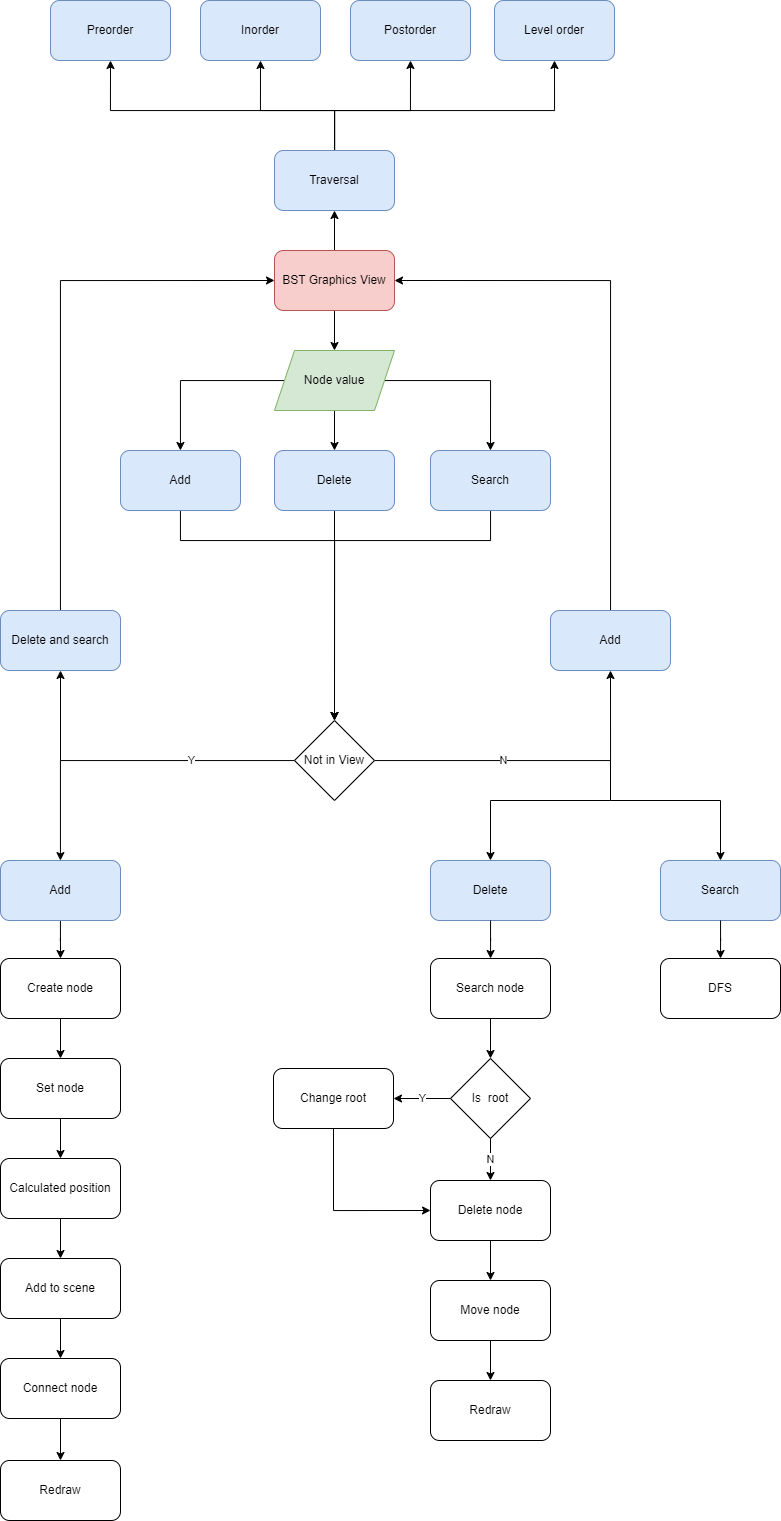

The diagram above was exported from draw.io. Its source (the exported page's mxGraphModel, read from the mxfile embedded in the PNG):
<mxGraphModel dx="1419" dy="2121" grid="1" gridSize="10" guides="1" tooltips="1" connect="1" arrows="1" fold="1" page="1" pageScale="1" pageWidth="827" pageHeight="1169" math="0" shadow="0">
  <root>
    <mxCell id="WIyWlLk6GJQsqaUBKTNV-0" />
    <mxCell id="WIyWlLk6GJQsqaUBKTNV-1" parent="WIyWlLk6GJQsqaUBKTNV-0" />
    <mxCell id="tFFh1QmuGE09pDQ4tpGh-15" style="edgeStyle=orthogonalEdgeStyle;rounded=0;orthogonalLoop=1;jettySize=auto;html=1;entryX=0.5;entryY=0;entryDx=0;entryDy=0;" edge="1" parent="WIyWlLk6GJQsqaUBKTNV-1" source="tFFh1QmuGE09pDQ4tpGh-13" target="tFFh1QmuGE09pDQ4tpGh-14">
      <mxGeometry relative="1" as="geometry" />
    </mxCell>
    <mxCell id="tFFh1QmuGE09pDQ4tpGh-96" value="" style="edgeStyle=orthogonalEdgeStyle;rounded=0;orthogonalLoop=1;jettySize=auto;html=1;" edge="1" parent="WIyWlLk6GJQsqaUBKTNV-1" source="tFFh1QmuGE09pDQ4tpGh-13" target="tFFh1QmuGE09pDQ4tpGh-95">
      <mxGeometry relative="1" as="geometry" />
    </mxCell>
    <mxCell id="tFFh1QmuGE09pDQ4tpGh-13" value="BST Graphics View" style="rounded=1;whiteSpace=wrap;html=1;fillColor=#f8cecc;strokeColor=#b85450;" vertex="1" parent="WIyWlLk6GJQsqaUBKTNV-1">
      <mxGeometry x="354" y="30" width="120" height="60" as="geometry" />
    </mxCell>
    <mxCell id="tFFh1QmuGE09pDQ4tpGh-21" style="edgeStyle=orthogonalEdgeStyle;rounded=0;orthogonalLoop=1;jettySize=auto;html=1;" edge="1" parent="WIyWlLk6GJQsqaUBKTNV-1" source="tFFh1QmuGE09pDQ4tpGh-14" target="tFFh1QmuGE09pDQ4tpGh-16">
      <mxGeometry relative="1" as="geometry" />
    </mxCell>
    <mxCell id="tFFh1QmuGE09pDQ4tpGh-22" style="edgeStyle=orthogonalEdgeStyle;rounded=0;orthogonalLoop=1;jettySize=auto;html=1;entryX=0.5;entryY=0;entryDx=0;entryDy=0;" edge="1" parent="WIyWlLk6GJQsqaUBKTNV-1" source="tFFh1QmuGE09pDQ4tpGh-14" target="tFFh1QmuGE09pDQ4tpGh-19">
      <mxGeometry relative="1" as="geometry" />
    </mxCell>
    <mxCell id="tFFh1QmuGE09pDQ4tpGh-23" style="edgeStyle=orthogonalEdgeStyle;rounded=0;orthogonalLoop=1;jettySize=auto;html=1;entryX=0.5;entryY=0;entryDx=0;entryDy=0;" edge="1" parent="WIyWlLk6GJQsqaUBKTNV-1" source="tFFh1QmuGE09pDQ4tpGh-14" target="tFFh1QmuGE09pDQ4tpGh-20">
      <mxGeometry relative="1" as="geometry" />
    </mxCell>
    <mxCell id="tFFh1QmuGE09pDQ4tpGh-14" value="Node value" style="shape=parallelogram;perimeter=parallelogramPerimeter;whiteSpace=wrap;html=1;fixedSize=1;fillColor=#d5e8d4;strokeColor=#82b366;" vertex="1" parent="WIyWlLk6GJQsqaUBKTNV-1">
      <mxGeometry x="354" y="130" width="120" height="60" as="geometry" />
    </mxCell>
    <mxCell id="tFFh1QmuGE09pDQ4tpGh-26" style="edgeStyle=orthogonalEdgeStyle;rounded=0;orthogonalLoop=1;jettySize=auto;html=1;entryX=0.5;entryY=0;entryDx=0;entryDy=0;" edge="1" parent="WIyWlLk6GJQsqaUBKTNV-1" source="tFFh1QmuGE09pDQ4tpGh-16" target="tFFh1QmuGE09pDQ4tpGh-25">
      <mxGeometry relative="1" as="geometry">
        <Array as="points">
          <mxPoint x="260" y="320" />
          <mxPoint x="414" y="320" />
        </Array>
      </mxGeometry>
    </mxCell>
    <mxCell id="tFFh1QmuGE09pDQ4tpGh-16" value="Add" style="rounded=1;whiteSpace=wrap;html=1;fillColor=#dae8fc;strokeColor=#6c8ebf;" vertex="1" parent="WIyWlLk6GJQsqaUBKTNV-1">
      <mxGeometry x="200" y="230" width="120" height="60" as="geometry" />
    </mxCell>
    <mxCell id="tFFh1QmuGE09pDQ4tpGh-29" style="edgeStyle=orthogonalEdgeStyle;rounded=0;orthogonalLoop=1;jettySize=auto;html=1;entryX=0.5;entryY=0;entryDx=0;entryDy=0;" edge="1" parent="WIyWlLk6GJQsqaUBKTNV-1" source="tFFh1QmuGE09pDQ4tpGh-19" target="tFFh1QmuGE09pDQ4tpGh-25">
      <mxGeometry relative="1" as="geometry">
        <mxPoint x="370" y="350" as="targetPoint" />
      </mxGeometry>
    </mxCell>
    <mxCell id="tFFh1QmuGE09pDQ4tpGh-19" value="Delete" style="rounded=1;whiteSpace=wrap;html=1;fillColor=#dae8fc;strokeColor=#6c8ebf;" vertex="1" parent="WIyWlLk6GJQsqaUBKTNV-1">
      <mxGeometry x="354" y="230" width="120" height="60" as="geometry" />
    </mxCell>
    <mxCell id="tFFh1QmuGE09pDQ4tpGh-30" style="edgeStyle=orthogonalEdgeStyle;rounded=0;orthogonalLoop=1;jettySize=auto;html=1;entryX=0.5;entryY=0;entryDx=0;entryDy=0;" edge="1" parent="WIyWlLk6GJQsqaUBKTNV-1" source="tFFh1QmuGE09pDQ4tpGh-20" target="tFFh1QmuGE09pDQ4tpGh-25">
      <mxGeometry relative="1" as="geometry">
        <Array as="points">
          <mxPoint x="570" y="320" />
          <mxPoint x="414" y="320" />
        </Array>
      </mxGeometry>
    </mxCell>
    <mxCell id="tFFh1QmuGE09pDQ4tpGh-20" value="Search" style="rounded=1;whiteSpace=wrap;html=1;fillColor=#dae8fc;strokeColor=#6c8ebf;" vertex="1" parent="WIyWlLk6GJQsqaUBKTNV-1">
      <mxGeometry x="510" y="230" width="120" height="60" as="geometry" />
    </mxCell>
    <mxCell id="tFFh1QmuGE09pDQ4tpGh-32" value="Y" style="edgeStyle=orthogonalEdgeStyle;rounded=0;orthogonalLoop=1;jettySize=auto;html=1;entryX=0.5;entryY=0;entryDx=0;entryDy=0;" edge="1" parent="WIyWlLk6GJQsqaUBKTNV-1" source="tFFh1QmuGE09pDQ4tpGh-25" target="tFFh1QmuGE09pDQ4tpGh-36">
      <mxGeometry x="-0.3772" relative="1" as="geometry">
        <mxPoint x="80" y="420" as="targetPoint" />
        <Array as="points">
          <mxPoint x="140" y="540" />
          <mxPoint x="140" y="640" />
        </Array>
        <mxPoint as="offset" />
      </mxGeometry>
    </mxCell>
    <mxCell id="tFFh1QmuGE09pDQ4tpGh-54" style="edgeStyle=orthogonalEdgeStyle;rounded=0;orthogonalLoop=1;jettySize=auto;html=1;entryX=0.5;entryY=1;entryDx=0;entryDy=0;" edge="1" parent="WIyWlLk6GJQsqaUBKTNV-1" source="tFFh1QmuGE09pDQ4tpGh-25" target="tFFh1QmuGE09pDQ4tpGh-53">
      <mxGeometry relative="1" as="geometry" />
    </mxCell>
    <mxCell id="tFFh1QmuGE09pDQ4tpGh-56" value="N" style="edgeLabel;html=1;align=center;verticalAlign=middle;resizable=0;points=[];" vertex="1" connectable="0" parent="tFFh1QmuGE09pDQ4tpGh-54">
      <mxGeometry x="-0.2162" y="1" relative="1" as="geometry">
        <mxPoint as="offset" />
      </mxGeometry>
    </mxCell>
    <mxCell id="tFFh1QmuGE09pDQ4tpGh-25" value="Not in View" style="rhombus;whiteSpace=wrap;html=1;" vertex="1" parent="WIyWlLk6GJQsqaUBKTNV-1">
      <mxGeometry x="374" y="500" width="80" height="80" as="geometry" />
    </mxCell>
    <mxCell id="tFFh1QmuGE09pDQ4tpGh-52" style="edgeStyle=orthogonalEdgeStyle;rounded=0;orthogonalLoop=1;jettySize=auto;html=1;entryX=0;entryY=0.5;entryDx=0;entryDy=0;" edge="1" parent="WIyWlLk6GJQsqaUBKTNV-1" source="tFFh1QmuGE09pDQ4tpGh-50" target="tFFh1QmuGE09pDQ4tpGh-13">
      <mxGeometry relative="1" as="geometry">
        <Array as="points">
          <mxPoint x="140" y="60" />
        </Array>
      </mxGeometry>
    </mxCell>
    <mxCell id="tFFh1QmuGE09pDQ4tpGh-50" value="Delete and search" style="rounded=1;whiteSpace=wrap;html=1;fillColor=#dae8fc;strokeColor=#6c8ebf;" vertex="1" parent="WIyWlLk6GJQsqaUBKTNV-1">
      <mxGeometry x="80" y="390" width="120" height="60" as="geometry" />
    </mxCell>
    <mxCell id="tFFh1QmuGE09pDQ4tpGh-55" style="edgeStyle=orthogonalEdgeStyle;rounded=0;orthogonalLoop=1;jettySize=auto;html=1;entryX=1;entryY=0.5;entryDx=0;entryDy=0;" edge="1" parent="WIyWlLk6GJQsqaUBKTNV-1" source="tFFh1QmuGE09pDQ4tpGh-53" target="tFFh1QmuGE09pDQ4tpGh-13">
      <mxGeometry relative="1" as="geometry">
        <Array as="points">
          <mxPoint x="690" y="60" />
        </Array>
      </mxGeometry>
    </mxCell>
    <mxCell id="tFFh1QmuGE09pDQ4tpGh-53" value="Add" style="rounded=1;whiteSpace=wrap;html=1;fillColor=#dae8fc;strokeColor=#6c8ebf;" vertex="1" parent="WIyWlLk6GJQsqaUBKTNV-1">
      <mxGeometry x="630" y="390" width="120" height="60" as="geometry" />
    </mxCell>
    <mxCell id="tFFh1QmuGE09pDQ4tpGh-61" value="" style="endArrow=classic;html=1;rounded=0;entryX=0.5;entryY=1;entryDx=0;entryDy=0;" edge="1" parent="WIyWlLk6GJQsqaUBKTNV-1" target="tFFh1QmuGE09pDQ4tpGh-50">
      <mxGeometry width="50" height="50" relative="1" as="geometry">
        <mxPoint x="140" y="540" as="sourcePoint" />
        <mxPoint x="150" y="490" as="targetPoint" />
      </mxGeometry>
    </mxCell>
    <mxCell id="tFFh1QmuGE09pDQ4tpGh-84" value="" style="group" vertex="1" connectable="0" parent="WIyWlLk6GJQsqaUBKTNV-1">
      <mxGeometry x="353" y="640" width="277" height="580" as="geometry" />
    </mxCell>
    <mxCell id="tFFh1QmuGE09pDQ4tpGh-62" value="Delete" style="rounded=1;whiteSpace=wrap;html=1;fillColor=#dae8fc;strokeColor=#6c8ebf;" vertex="1" parent="tFFh1QmuGE09pDQ4tpGh-84">
      <mxGeometry x="157" width="120" height="60" as="geometry" />
    </mxCell>
    <mxCell id="tFFh1QmuGE09pDQ4tpGh-63" value="Search node" style="rounded=1;whiteSpace=wrap;html=1;" vertex="1" parent="tFFh1QmuGE09pDQ4tpGh-84">
      <mxGeometry x="157" y="98" width="120" height="60" as="geometry" />
    </mxCell>
    <mxCell id="tFFh1QmuGE09pDQ4tpGh-68" value="" style="edgeStyle=orthogonalEdgeStyle;rounded=0;orthogonalLoop=1;jettySize=auto;html=1;" edge="1" parent="tFFh1QmuGE09pDQ4tpGh-84" source="tFFh1QmuGE09pDQ4tpGh-62" target="tFFh1QmuGE09pDQ4tpGh-63">
      <mxGeometry relative="1" as="geometry" />
    </mxCell>
    <mxCell id="tFFh1QmuGE09pDQ4tpGh-67" value="Is&amp;nbsp; root" style="rhombus;whiteSpace=wrap;html=1;" vertex="1" parent="tFFh1QmuGE09pDQ4tpGh-84">
      <mxGeometry x="177" y="198" width="80" height="80" as="geometry" />
    </mxCell>
    <mxCell id="tFFh1QmuGE09pDQ4tpGh-69" value="" style="edgeStyle=orthogonalEdgeStyle;rounded=0;orthogonalLoop=1;jettySize=auto;html=1;" edge="1" parent="tFFh1QmuGE09pDQ4tpGh-84" source="tFFh1QmuGE09pDQ4tpGh-63" target="tFFh1QmuGE09pDQ4tpGh-67">
      <mxGeometry relative="1" as="geometry" />
    </mxCell>
    <mxCell id="tFFh1QmuGE09pDQ4tpGh-70" value="Change root" style="rounded=1;whiteSpace=wrap;html=1;" vertex="1" parent="tFFh1QmuGE09pDQ4tpGh-84">
      <mxGeometry y="208" width="120" height="60" as="geometry" />
    </mxCell>
    <mxCell id="tFFh1QmuGE09pDQ4tpGh-71" value="Y" style="edgeStyle=orthogonalEdgeStyle;rounded=0;orthogonalLoop=1;jettySize=auto;html=1;entryX=1;entryY=0.5;entryDx=0;entryDy=0;" edge="1" parent="tFFh1QmuGE09pDQ4tpGh-84" source="tFFh1QmuGE09pDQ4tpGh-67" target="tFFh1QmuGE09pDQ4tpGh-70">
      <mxGeometry relative="1" as="geometry" />
    </mxCell>
    <mxCell id="tFFh1QmuGE09pDQ4tpGh-77" value="Delete node" style="rounded=1;whiteSpace=wrap;html=1;" vertex="1" parent="tFFh1QmuGE09pDQ4tpGh-84">
      <mxGeometry x="157" y="320" width="120" height="60" as="geometry" />
    </mxCell>
    <mxCell id="tFFh1QmuGE09pDQ4tpGh-78" value="N" style="edgeStyle=orthogonalEdgeStyle;rounded=0;orthogonalLoop=1;jettySize=auto;html=1;" edge="1" parent="tFFh1QmuGE09pDQ4tpGh-84" source="tFFh1QmuGE09pDQ4tpGh-67" target="tFFh1QmuGE09pDQ4tpGh-77">
      <mxGeometry relative="1" as="geometry" />
    </mxCell>
    <mxCell id="tFFh1QmuGE09pDQ4tpGh-79" style="edgeStyle=orthogonalEdgeStyle;rounded=0;orthogonalLoop=1;jettySize=auto;html=1;entryX=0;entryY=0.5;entryDx=0;entryDy=0;" edge="1" parent="tFFh1QmuGE09pDQ4tpGh-84" source="tFFh1QmuGE09pDQ4tpGh-70" target="tFFh1QmuGE09pDQ4tpGh-77">
      <mxGeometry relative="1" as="geometry">
        <Array as="points">
          <mxPoint x="60" y="350" />
        </Array>
      </mxGeometry>
    </mxCell>
    <mxCell id="tFFh1QmuGE09pDQ4tpGh-80" value="Move node" style="rounded=1;whiteSpace=wrap;html=1;" vertex="1" parent="tFFh1QmuGE09pDQ4tpGh-84">
      <mxGeometry x="157" y="420" width="120" height="60" as="geometry" />
    </mxCell>
    <mxCell id="tFFh1QmuGE09pDQ4tpGh-81" value="" style="edgeStyle=orthogonalEdgeStyle;rounded=0;orthogonalLoop=1;jettySize=auto;html=1;" edge="1" parent="tFFh1QmuGE09pDQ4tpGh-84" source="tFFh1QmuGE09pDQ4tpGh-77" target="tFFh1QmuGE09pDQ4tpGh-80">
      <mxGeometry relative="1" as="geometry" />
    </mxCell>
    <mxCell id="tFFh1QmuGE09pDQ4tpGh-82" value="Redraw" style="rounded=1;whiteSpace=wrap;html=1;" vertex="1" parent="tFFh1QmuGE09pDQ4tpGh-84">
      <mxGeometry x="157" y="520" width="120" height="60" as="geometry" />
    </mxCell>
    <mxCell id="tFFh1QmuGE09pDQ4tpGh-83" value="" style="edgeStyle=orthogonalEdgeStyle;rounded=0;orthogonalLoop=1;jettySize=auto;html=1;" edge="1" parent="tFFh1QmuGE09pDQ4tpGh-84" source="tFFh1QmuGE09pDQ4tpGh-80" target="tFFh1QmuGE09pDQ4tpGh-82">
      <mxGeometry relative="1" as="geometry" />
    </mxCell>
    <mxCell id="tFFh1QmuGE09pDQ4tpGh-85" value="" style="group;" vertex="1" connectable="0" parent="WIyWlLk6GJQsqaUBKTNV-1">
      <mxGeometry x="80" y="640" width="120" height="660" as="geometry" />
    </mxCell>
    <mxCell id="tFFh1QmuGE09pDQ4tpGh-74" value="Redraw" style="rounded=1;whiteSpace=wrap;html=1;" vertex="1" parent="tFFh1QmuGE09pDQ4tpGh-85">
      <mxGeometry y="600" width="120" height="60" as="geometry" />
    </mxCell>
    <mxCell id="tFFh1QmuGE09pDQ4tpGh-75" value="" style="edgeStyle=orthogonalEdgeStyle;rounded=0;orthogonalLoop=1;jettySize=auto;html=1;" edge="1" parent="tFFh1QmuGE09pDQ4tpGh-85" source="tFFh1QmuGE09pDQ4tpGh-40" target="tFFh1QmuGE09pDQ4tpGh-74">
      <mxGeometry relative="1" as="geometry" />
    </mxCell>
    <mxCell id="tFFh1QmuGE09pDQ4tpGh-31" value="Create node" style="rounded=1;whiteSpace=wrap;html=1;" vertex="1" parent="tFFh1QmuGE09pDQ4tpGh-85">
      <mxGeometry y="98" width="120" height="60" as="geometry" />
    </mxCell>
    <mxCell id="tFFh1QmuGE09pDQ4tpGh-34" value="Calculated position" style="rounded=1;whiteSpace=wrap;html=1;" vertex="1" parent="tFFh1QmuGE09pDQ4tpGh-85">
      <mxGeometry y="298" width="120" height="60" as="geometry" />
    </mxCell>
    <mxCell id="tFFh1QmuGE09pDQ4tpGh-37" style="edgeStyle=orthogonalEdgeStyle;rounded=0;orthogonalLoop=1;jettySize=auto;html=1;entryX=0.5;entryY=0;entryDx=0;entryDy=0;" edge="1" parent="tFFh1QmuGE09pDQ4tpGh-85" source="tFFh1QmuGE09pDQ4tpGh-36" target="tFFh1QmuGE09pDQ4tpGh-31">
      <mxGeometry relative="1" as="geometry" />
    </mxCell>
    <mxCell id="tFFh1QmuGE09pDQ4tpGh-36" value="Add" style="rounded=1;whiteSpace=wrap;html=1;fillColor=#dae8fc;strokeColor=#6c8ebf;" vertex="1" parent="tFFh1QmuGE09pDQ4tpGh-85">
      <mxGeometry width="120" height="60" as="geometry" />
    </mxCell>
    <mxCell id="tFFh1QmuGE09pDQ4tpGh-47" style="edgeStyle=orthogonalEdgeStyle;rounded=0;orthogonalLoop=1;jettySize=auto;html=1;" edge="1" parent="tFFh1QmuGE09pDQ4tpGh-85" source="tFFh1QmuGE09pDQ4tpGh-38" target="tFFh1QmuGE09pDQ4tpGh-34">
      <mxGeometry relative="1" as="geometry" />
    </mxCell>
    <mxCell id="tFFh1QmuGE09pDQ4tpGh-38" value="Set node" style="rounded=1;whiteSpace=wrap;html=1;" vertex="1" parent="tFFh1QmuGE09pDQ4tpGh-85">
      <mxGeometry y="198" width="120" height="60" as="geometry" />
    </mxCell>
    <mxCell id="tFFh1QmuGE09pDQ4tpGh-46" style="edgeStyle=orthogonalEdgeStyle;rounded=0;orthogonalLoop=1;jettySize=auto;html=1;entryX=0.5;entryY=0;entryDx=0;entryDy=0;" edge="1" parent="tFFh1QmuGE09pDQ4tpGh-85" source="tFFh1QmuGE09pDQ4tpGh-31" target="tFFh1QmuGE09pDQ4tpGh-38">
      <mxGeometry relative="1" as="geometry" />
    </mxCell>
    <mxCell id="tFFh1QmuGE09pDQ4tpGh-40" value="Connect node" style="rounded=1;whiteSpace=wrap;html=1;" vertex="1" parent="tFFh1QmuGE09pDQ4tpGh-85">
      <mxGeometry y="498" width="120" height="60" as="geometry" />
    </mxCell>
    <mxCell id="tFFh1QmuGE09pDQ4tpGh-45" style="edgeStyle=orthogonalEdgeStyle;rounded=0;orthogonalLoop=1;jettySize=auto;html=1;entryX=0.5;entryY=0;entryDx=0;entryDy=0;" edge="1" parent="tFFh1QmuGE09pDQ4tpGh-85" source="tFFh1QmuGE09pDQ4tpGh-43" target="tFFh1QmuGE09pDQ4tpGh-40">
      <mxGeometry relative="1" as="geometry" />
    </mxCell>
    <mxCell id="tFFh1QmuGE09pDQ4tpGh-43" value="Add to scene" style="rounded=1;whiteSpace=wrap;html=1;" vertex="1" parent="tFFh1QmuGE09pDQ4tpGh-85">
      <mxGeometry y="398" width="120" height="60" as="geometry" />
    </mxCell>
    <mxCell id="tFFh1QmuGE09pDQ4tpGh-48" style="edgeStyle=orthogonalEdgeStyle;rounded=0;orthogonalLoop=1;jettySize=auto;html=1;entryX=0.5;entryY=0;entryDx=0;entryDy=0;" edge="1" parent="tFFh1QmuGE09pDQ4tpGh-85" source="tFFh1QmuGE09pDQ4tpGh-34" target="tFFh1QmuGE09pDQ4tpGh-43">
      <mxGeometry relative="1" as="geometry" />
    </mxCell>
    <mxCell id="tFFh1QmuGE09pDQ4tpGh-92" value="" style="group" vertex="1" connectable="0" parent="WIyWlLk6GJQsqaUBKTNV-1">
      <mxGeometry x="740" y="640" width="120" height="158" as="geometry" />
    </mxCell>
    <mxCell id="tFFh1QmuGE09pDQ4tpGh-86" value="Search" style="rounded=1;whiteSpace=wrap;html=1;fillColor=#dae8fc;strokeColor=#6c8ebf;" vertex="1" parent="tFFh1QmuGE09pDQ4tpGh-92">
      <mxGeometry width="120" height="60" as="geometry" />
    </mxCell>
    <mxCell id="tFFh1QmuGE09pDQ4tpGh-87" value="DFS" style="rounded=1;whiteSpace=wrap;html=1;" vertex="1" parent="tFFh1QmuGE09pDQ4tpGh-92">
      <mxGeometry y="98" width="120" height="60" as="geometry" />
    </mxCell>
    <mxCell id="tFFh1QmuGE09pDQ4tpGh-89" value="" style="edgeStyle=orthogonalEdgeStyle;rounded=0;orthogonalLoop=1;jettySize=auto;html=1;" edge="1" parent="tFFh1QmuGE09pDQ4tpGh-92" source="tFFh1QmuGE09pDQ4tpGh-86" target="tFFh1QmuGE09pDQ4tpGh-87">
      <mxGeometry relative="1" as="geometry" />
    </mxCell>
    <mxCell id="tFFh1QmuGE09pDQ4tpGh-93" value="" style="endArrow=classic;html=1;rounded=0;entryX=0.5;entryY=0;entryDx=0;entryDy=0;" edge="1" parent="WIyWlLk6GJQsqaUBKTNV-1" target="tFFh1QmuGE09pDQ4tpGh-62">
      <mxGeometry width="50" height="50" relative="1" as="geometry">
        <mxPoint x="690" y="540" as="sourcePoint" />
        <mxPoint x="670" y="570" as="targetPoint" />
        <Array as="points">
          <mxPoint x="690" y="580" />
          <mxPoint x="570" y="580" />
        </Array>
      </mxGeometry>
    </mxCell>
    <mxCell id="tFFh1QmuGE09pDQ4tpGh-94" value="" style="endArrow=classic;html=1;rounded=0;entryX=0.5;entryY=0;entryDx=0;entryDy=0;" edge="1" parent="WIyWlLk6GJQsqaUBKTNV-1" target="tFFh1QmuGE09pDQ4tpGh-86">
      <mxGeometry width="50" height="50" relative="1" as="geometry">
        <mxPoint x="690" y="580" as="sourcePoint" />
        <mxPoint x="730" y="590" as="targetPoint" />
        <Array as="points">
          <mxPoint x="800" y="580" />
        </Array>
      </mxGeometry>
    </mxCell>
    <mxCell id="tFFh1QmuGE09pDQ4tpGh-101" style="edgeStyle=orthogonalEdgeStyle;rounded=0;orthogonalLoop=1;jettySize=auto;html=1;entryX=0.5;entryY=1;entryDx=0;entryDy=0;" edge="1" parent="WIyWlLk6GJQsqaUBKTNV-1" source="tFFh1QmuGE09pDQ4tpGh-95" target="tFFh1QmuGE09pDQ4tpGh-97">
      <mxGeometry relative="1" as="geometry">
        <Array as="points">
          <mxPoint x="414" y="-110" />
          <mxPoint x="190" y="-110" />
        </Array>
      </mxGeometry>
    </mxCell>
    <mxCell id="tFFh1QmuGE09pDQ4tpGh-102" style="edgeStyle=orthogonalEdgeStyle;rounded=0;orthogonalLoop=1;jettySize=auto;html=1;entryX=0.5;entryY=1;entryDx=0;entryDy=0;" edge="1" parent="WIyWlLk6GJQsqaUBKTNV-1" source="tFFh1QmuGE09pDQ4tpGh-95" target="tFFh1QmuGE09pDQ4tpGh-98">
      <mxGeometry relative="1" as="geometry">
        <Array as="points">
          <mxPoint x="414" y="-110" />
          <mxPoint x="340" y="-110" />
        </Array>
      </mxGeometry>
    </mxCell>
    <mxCell id="tFFh1QmuGE09pDQ4tpGh-103" style="edgeStyle=orthogonalEdgeStyle;rounded=0;orthogonalLoop=1;jettySize=auto;html=1;entryX=0.5;entryY=1;entryDx=0;entryDy=0;" edge="1" parent="WIyWlLk6GJQsqaUBKTNV-1" source="tFFh1QmuGE09pDQ4tpGh-95" target="tFFh1QmuGE09pDQ4tpGh-99">
      <mxGeometry relative="1" as="geometry">
        <Array as="points">
          <mxPoint x="414" y="-110" />
          <mxPoint x="490" y="-110" />
        </Array>
      </mxGeometry>
    </mxCell>
    <mxCell id="tFFh1QmuGE09pDQ4tpGh-104" style="edgeStyle=orthogonalEdgeStyle;rounded=0;orthogonalLoop=1;jettySize=auto;html=1;entryX=0.5;entryY=1;entryDx=0;entryDy=0;" edge="1" parent="WIyWlLk6GJQsqaUBKTNV-1" source="tFFh1QmuGE09pDQ4tpGh-95" target="tFFh1QmuGE09pDQ4tpGh-100">
      <mxGeometry relative="1" as="geometry">
        <Array as="points">
          <mxPoint x="414" y="-110" />
          <mxPoint x="634" y="-110" />
        </Array>
      </mxGeometry>
    </mxCell>
    <mxCell id="tFFh1QmuGE09pDQ4tpGh-95" value="Traversal" style="rounded=1;whiteSpace=wrap;html=1;fillColor=#dae8fc;strokeColor=#6c8ebf;" vertex="1" parent="WIyWlLk6GJQsqaUBKTNV-1">
      <mxGeometry x="354" y="-70" width="120" height="60" as="geometry" />
    </mxCell>
    <mxCell id="tFFh1QmuGE09pDQ4tpGh-97" value="Preorder" style="rounded=1;whiteSpace=wrap;html=1;fillColor=#dae8fc;strokeColor=#6c8ebf;" vertex="1" parent="WIyWlLk6GJQsqaUBKTNV-1">
      <mxGeometry x="130" y="-220" width="120" height="60" as="geometry" />
    </mxCell>
    <mxCell id="tFFh1QmuGE09pDQ4tpGh-98" value="Inorder" style="rounded=1;whiteSpace=wrap;html=1;fillColor=#dae8fc;strokeColor=#6c8ebf;" vertex="1" parent="WIyWlLk6GJQsqaUBKTNV-1">
      <mxGeometry x="280" y="-220" width="120" height="60" as="geometry" />
    </mxCell>
    <mxCell id="tFFh1QmuGE09pDQ4tpGh-99" value="Postorder" style="rounded=1;whiteSpace=wrap;html=1;fillColor=#dae8fc;strokeColor=#6c8ebf;" vertex="1" parent="WIyWlLk6GJQsqaUBKTNV-1">
      <mxGeometry x="430" y="-220" width="120" height="60" as="geometry" />
    </mxCell>
    <mxCell id="tFFh1QmuGE09pDQ4tpGh-100" value="Level order" style="rounded=1;whiteSpace=wrap;html=1;fillColor=#dae8fc;strokeColor=#6c8ebf;" vertex="1" parent="WIyWlLk6GJQsqaUBKTNV-1">
      <mxGeometry x="574" y="-220" width="120" height="60" as="geometry" />
    </mxCell>
  </root>
</mxGraphModel>